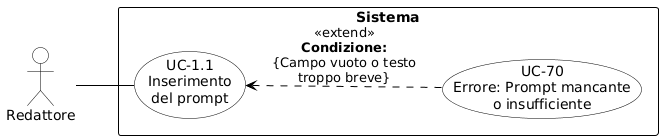

The diagram above was rendered by PlantUML. Its source (embedded in the PNG):
@startuml
skinparam shadowing false
skinparam defaultFontName Arial
left to right direction
skinparam nodesep 15
skinparam ranksep 50

skinparam usecase {
    BackgroundColor white
    BorderColor black
    ArrowColor black
}
skinparam actor {
    BackgroundColor white
    BorderColor black
}
skinparam rectangle {
    BorderColor black
    FontStyle bold
}

actor "Redattore" as R

rectangle "Sistema" {
    usecase "UC-1.1\nInserimento\ndel prompt" as UC1_1
    usecase "UC-70\nErrore: Prompt mancante\no insufficiente" as UC70

    UC1_1 <.. UC70 : <<extend>>\n**Condizione:**\n{Campo vuoto o testo\ntroppo breve}
}

R -- UC1_1
@enduml